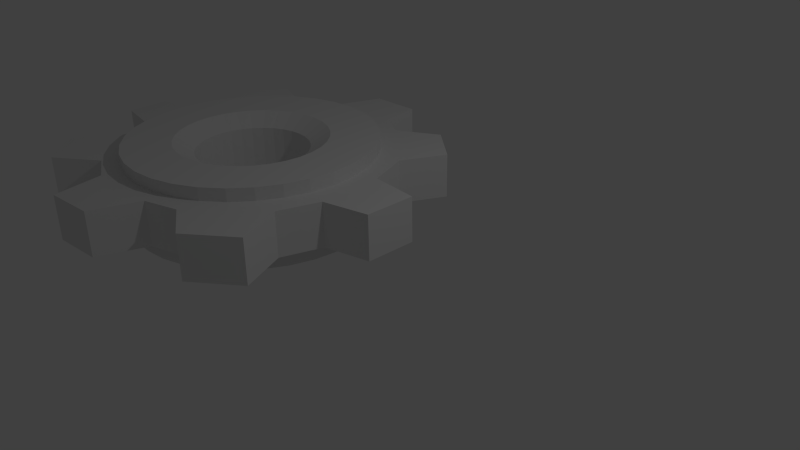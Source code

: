 # Source: Parts_Cogs01.blend  (saved by Blender 2.68.0; exported with 4.5.12 LTS)
import bpy
from mathutils import Matrix  # noqa: F401  (used for matrix-valued properties, if any)

bpy.ops.wm.read_factory_settings(use_empty=True)
scene = bpy.context.scene
scene.name = 'Scene'

# ---- collections
col_collection_1 = bpy.data.collections.new('Collection 1'); scene.collection.children.link(col_collection_1)

# ---- materials (node trees are filled in below, after node groups)
mat_material = bpy.data.materials.new('Material')
mat_material.alpha_threshold = 0.0
mat_material.use_transparent_shadow = False
mat_material.roughness = 0.5
mat_material.line_color = (0.0, 0.0, 0.0, 1.0)

# ---- material node trees

# ---- world
world_world = bpy.data.worlds.new('World'); scene.world = world_world
world_world.color = (0.05088, 0.05088, 0.05088)
world_world.use_sun_shadow = False
world_world.sun_shadow_jitter_overblur = 0.0
world_world.cycles.sampling_method = 'MANUAL'
world_world.cycles.sample_map_resolution = 256

# ---- cameras
cam_camera = bpy.data.cameras.new('Camera')
cam_camera.clip_end = 100.0
cam_camera.lens = 35.0
cam_camera.sensor_width = 32.0
cam_camera.sensor_height = 18.0
cam_camera.ortho_scale = 7.314
cam_camera.dof.focus_distance = 0.0
cam_camera.dof.aperture_fstop = 128.0

# ---- lights
light_lamp = bpy.data.lights.new('Lamp', 'POINT')
light_lamp.transmission_factor = 0.0
light_lamp.cutoff_distance = 30.0
light_lamp.energy = 100.0
light_lamp.shadow_buffer_clip_start = 1.001
light_lamp.shadow_soft_size = 0.1
light_lamp.shadow_maximum_resolution = 0.006
light_lamp.use_absolute_resolution = True
light_lamp.cycles.use_multiple_importance_sampling = False

# ---- meshes
me_circle = bpy.data.meshes.new('Circle')
me_circle.from_pydata([(0.02809, 0.7921, 0.0), (-0.1264, 0.7769, 0.0), (-0.275, 0.7318, 0.0), (-0.412, 0.6586, 0.0), (-0.532, 0.5601, 0.0), (-0.6305, 0.4401, 0.0), (-0.7037, 0.3031, 0.0), (-0.7488, 0.1545, 0.0), (-0.764, 1.19e-07, 0.0), (-0.7488, -0.1545, 0.0), (-0.7037, -0.3031, 0.0), (-0.6305, -0.4401, 0.0), (-0.532, -0.5601, 0.0), (-0.412, -0.6586, 0.0), (-0.275, -0.7318, 0.0), (-0.1264, -0.7769, 0.0), (0.02809, -0.7921, 0.0), (0.1826, -0.7769, 0.0), (0.3312, -0.7318, 0.0), (0.4682, -0.6586, 0.0), (0.5882, -0.5601, 0.0), (0.6867, -0.4401, 0.0), (0.7599, -0.3031, 0.0), (0.805, -0.1545, 0.0), (0.8202, 8.241e-07, 0.0), (0.805, 0.1545, 0.0), (0.7599, 0.3031, 0.0), (0.6867, 0.4401, 0.0), (0.5882, 0.5601, 0.0), (0.4682, 0.6586, 0.0), (0.3312, 0.7318, 0.0), (0.1826, 0.7769, 0.0), (0.02809, 1.753, 0.0), (-0.314, 1.72, 0.0), (-0.6429, 1.62, 0.0), (-0.946, 1.458, 0.0), (-1.212, 1.24, 0.0), (-1.43, 0.9741, 0.0), (-1.592, 0.671, 0.0), (-1.692, 0.3421, 0.0), (-1.725, -1.169e-07, 0.0), (-1.692, -0.3421, 0.0), (-1.592, -0.671, 0.0), (-1.43, -0.9741, 0.0), (-1.212, -1.24, 0.0), (-0.946, -1.458, 0.0), (-0.6429, -1.62, 0.0), (-0.314, -1.72, 0.0), (0.02809, -1.753, 0.0), (0.3702, -1.72, 0.0), (0.6991, -1.62, 0.0), (1.002, -1.458, 0.0), (1.268, -1.24, 0.0), (1.486, -0.9741, 0.0), (1.648, -0.671, 0.0), (1.748, -0.3421, 0.0), (1.781, 1.444e-06, 0.0), (1.748, 0.3421, 0.0), (1.648, 0.671, 0.0), (1.486, 0.9741, 0.0), (1.268, 1.24, 0.0), (1.002, 1.458, 0.0), (0.6991, 1.62, 0.0), (0.3702, 1.72, 0.0), (1.997, 0.5137, 0.0), (1.89, 0.8114, 0.0), (1.767, 1.115, 0.0), (-0.275, 0.7318, -0.0983), (-0.1264, 0.7769, -0.0983), (0.02809, 0.7921, -0.0983), (-0.412, 0.6586, -0.0983), (-0.532, 0.5601, -0.0983), (-0.6305, 0.4401, -0.0983), (2.707, 0.4487, 0.0), (2.713, -0.2665, 0.0), (2.062, -0.4182, 0.0), (1.881, -0.9852, 0.0), (2.179, -1.63, 0.0), (1.568, -2.111, 0.0), (1.022, -1.779, 0.0), (0.5348, -1.929, 0.0), (0.3008, -2.585, 0.0), (-0.4107, -2.641, 0.0), (-0.5699, -1.939, 0.0), (-1.038, -1.705, 0.0), (-1.628, -2.135, 0.0), (-2.124, -1.648, 0.0), (-1.712, -0.9556, 0.0), (-1.871, -0.553, 0.0), (-2.63, -0.422, 0.0), (-2.658, 0.1866, 0.0), (-1.965, 0.327, 0.0), (-1.74, 0.8232, 0.0), (-2.218, 1.45, 0.0), (-1.806, 1.947, 0.0), (-1.122, 1.694, 0.0), (-0.6448, 1.89, 0.0), (-0.3452, 2.677, 0.0), (0.3944, 2.686, 0.0), (0.488, 2.05, 0.0), (0.9, 1.872, 0.0), (1.48, 2.199, 0.0), (2.07, 1.722, 0.0), (0.2369, -1.05, -0.3195), (0.02809, -1.07, -0.3195), (-0.1807, -1.05, -0.3195), (-0.3815, -0.9888, -0.3195), (-0.5665, -0.8899, -0.3195), (-0.7287, -0.7568, -0.3195), (-0.8618, -0.5946, -0.3195), (-0.9607, -0.4096, -0.3195), (-1.022, -0.2088, -0.3195), (-1.042, 5.488e-08, -0.3195), (-1.022, 0.2088, -0.3195), (-0.9607, 0.4096, -0.3195), (-0.8618, 0.5946, -0.3195), (-0.7287, 0.7568, -0.3195), (-0.5665, 0.8899, -0.3195), (-0.3815, 0.9888, -0.3195), (-0.1807, 1.05, -0.3195), (0.02809, 1.07, -0.3195), (0.1826, 0.7769, -0.0983), (0.3312, 0.7318, -0.0983), (0.4682, 0.6586, -0.0983), (0.5882, 0.5601, -0.0983), (0.6867, 0.4401, -0.0983), (0.7599, 0.3031, -0.0983), (0.805, 0.1545, -0.0983), (0.8202, 8.241e-07, -0.0983), (0.805, -0.1545, -0.0983), (0.7599, -0.3031, -0.0983), (0.6867, -0.4401, -0.0983), (0.5882, -0.5601, -0.0983), (0.4682, -0.6586, -0.0983), (0.3312, -0.7318, -0.0983), (0.1826, -0.7769, -0.0983), (0.02809, -0.7921, -0.0983), (-0.1264, -0.7769, -0.0983), (-0.275, -0.7318, -0.0983), (-0.412, -0.6586, -0.0983), (-0.532, -0.5601, -0.0983), (-0.6305, -0.4401, -0.0983), (-0.7037, -0.3031, -0.0983), (-0.7488, -0.1545, -0.0983), (-0.764, 1.19e-07, -0.0983), (-0.7488, 0.1545, -0.0983), (-0.7037, 0.3031, -0.0983), (0.02809, 1.753, 0.6172), (-0.314, 1.72, 0.6172), (-0.6429, 1.62, 0.6172), (-0.946, 1.458, 0.6172), (-1.212, 1.24, 0.6172), (-1.43, 0.9741, 0.6172), (-1.592, 0.671, 0.6172), (-1.692, 0.3421, 0.6172), (-1.725, -1.169e-07, 0.6172), (-1.692, -0.3421, 0.6172), (-1.592, -0.671, 0.6172), (-1.43, -0.9741, 0.6172), (-1.212, -1.24, 0.6172), (-0.946, -1.458, 0.6172), (-0.6429, -1.62, 0.6172), (-0.314, -1.72, 0.6172), (0.02809, -1.753, 0.6172), (0.3702, -1.72, 0.6172), (0.6991, -1.62, 0.6172), (1.002, -1.458, 0.6172), (1.268, -1.24, 0.6172), (1.486, -0.9741, 0.6172), (1.648, -0.671, 0.6172), (1.748, -0.3421, 0.6172), (1.781, 1.444e-06, 0.6172), (1.748, 0.3421, 0.6172), (1.648, 0.671, 0.6172), (1.486, 0.9741, 0.6172), (1.268, 1.24, 0.6172), (1.002, 1.458, 0.6172), (0.6991, 1.62, 0.6172), (0.3702, 1.72, 0.6172), (1.997, 0.5137, 0.6172), (1.89, 0.8114, 0.6172), (1.767, 1.115, 0.6172), (2.707, 0.4487, 0.6172), (2.713, -0.2665, 0.6172), (2.062, -0.4182, 0.6172), (1.881, -0.9852, 0.6172), (2.179, -1.63, 0.6172), (1.568, -2.111, 0.6172), (1.022, -1.779, 0.6172), (0.5348, -1.929, 0.6172), (0.3008, -2.585, 0.6172), (-0.4107, -2.641, 0.6172), (-0.5699, -1.939, 0.6172), (-1.038, -1.705, 0.6172), (-1.628, -2.135, 0.6172), (-2.124, -1.648, 0.6172), (-1.712, -0.9556, 0.6172), (-1.871, -0.553, 0.6172), (-2.63, -0.422, 0.6172), (-2.658, 0.1866, 0.6172), (-1.965, 0.327, 0.6172), (-1.74, 0.8232, 0.6172), (-2.218, 1.45, 0.6172), (-1.806, 1.947, 0.6172), (-1.122, 1.694, 0.6172), (-0.6448, 1.89, 0.6172), (-0.3452, 2.677, 0.6172), (0.3944, 2.686, 0.6172), (0.488, 2.05, 0.6172), (0.9, 1.872, 0.6172), (1.48, 2.199, 0.6172), (2.07, 1.722, 0.6172), (0.05069, 0.7736, 0.635), (-0.1038, 0.7583, 0.635), (-0.2524, 0.7133, 0.635), (-0.3894, 0.6401, 0.635), (-0.5094, 0.5416, 0.635), (-0.6079, 0.4215, 0.635), (-0.6811, 0.2846, 0.635), (-0.7262, 0.136, 0.635), (-0.7414, -0.01855, 0.635), (-0.7262, -0.1731, 0.635), (-0.6811, -0.3217, 0.635), (-0.6079, -0.4586, 0.635), (-0.5094, -0.5787, 0.635), (-0.3894, -0.6772, 0.635), (-0.2524, -0.7504, 0.635), (-0.1038, -0.7954, 0.635), (0.05069, -0.8107, 0.635), (0.2052, -0.7954, 0.635), (0.3538, -0.7504, 0.635), (0.4908, -0.6772, 0.635), (0.6108, -0.5787, 0.635), (0.7093, -0.4586, 0.635), (0.7825, -0.3217, 0.635), (0.8276, -0.1731, 0.635), (0.8428, -0.01855, 0.635), (0.8276, 0.136, 0.635), (0.7825, 0.2846, 0.635), (0.7093, 0.4215, 0.635), (0.6108, 0.5416, 0.635), (0.4908, 0.6401, 0.635), (0.3538, 0.7133, 0.635), (0.2052, 0.7583, 0.635), (0.05069, 1.052, 0.8089), (-0.1581, 1.031, 0.8089), (-0.3589, 0.9703, 0.8089), (-0.5439, 0.8714, 0.8089), (-0.7061, 0.7383, 0.8089), (-0.8392, 0.5761, 0.8089), (-0.9381, 0.391, 0.8089), (-0.999, 0.1903, 0.8089), (-1.02, -0.01855, 0.8089), (-0.999, -0.2274, 0.8089), (-0.9381, -0.4281, 0.8089), (-0.8392, -0.6132, 0.8089), (-0.7061, -0.7754, 0.8089), (-0.5439, -0.9085, 0.8089), (-0.3589, -1.007, 0.8089), (-0.1581, -1.068, 0.8089), (0.05069, -1.089, 0.8089), (0.2595, -1.068, 0.8089), (0.4603, -1.007, 0.8089), (0.6453, -0.9085, 0.8089), (0.8075, -0.7754, 0.8089), (0.9406, -0.6132, 0.8089), (1.04, -0.4281, 0.8089), (1.1, -0.2274, 0.8089), (1.121, -0.01855, 0.8089), (1.1, 0.1903, 0.8089), (1.04, 0.391, 0.8089), (0.9406, 0.5761, 0.8089), (0.8075, 0.7383, 0.8089), (0.6453, 0.8714, 0.8089), (0.4603, 0.9703, 0.8089), (0.2595, 1.031, 0.8089), (0.05069, 1.735, 0.8089), (-0.2914, 1.701, 0.8089), (-0.6203, 1.601, 0.8089), (-0.9234, 1.439, 0.8089), (-1.189, 1.221, 0.8089), (-1.407, 0.9556, 0.8089), (-1.569, 0.6524, 0.8089), (-1.669, 0.3235, 0.8089), (-1.703, -0.01855, 0.8089), (-1.669, -0.3606, 0.8089), (-1.569, -0.6895, 0.8089), (-1.407, -0.9927, 0.8089), (-1.189, -1.258, 0.8089), (-0.9234, -1.476, 0.8089), (-0.6203, -1.638, 0.8089), (-0.2914, -1.738, 0.8089), (0.05069, -1.772, 0.8089), (0.3928, -1.738, 0.8089), (0.7217, -1.638, 0.8089), (1.025, -1.476, 0.8089), (1.291, -1.258, 0.8089), (1.509, -0.9927, 0.8089), (1.671, -0.6895, 0.8089), (1.77, -0.3606, 0.8089), (1.804, -0.01855, 0.8089), (1.77, 0.3235, 0.8089), (1.671, 0.6524, 0.8089), (1.509, 0.9556, 0.8089), (1.291, 1.221, 0.8089), (1.025, 1.439, 0.8089), (0.7217, 1.601, 0.8089), (0.3928, 1.701, 0.8089), (0.4377, -0.9888, -0.3195), (0.6227, -0.8899, -0.3195), (0.7849, -0.7568, -0.3195), (0.918, -0.5946, -0.3195), (1.017, -0.4096, -0.3195), (1.078, -0.2088, -0.3195), (1.098, 1.008e-06, -0.3195), (1.078, 0.2088, -0.3195), (1.017, 0.4096, -0.3195), (0.918, 0.5946, -0.3195), (0.7849, 0.7568, -0.3195), (0.6227, 0.8899, -0.3195), (0.4377, 0.9888, -0.3195), (0.2369, 1.05, -0.3195), (0.02809, 1.753, -0.3195), (-0.314, 1.72, -0.3195), (-0.6429, 1.62, -0.3195), (-0.946, 1.458, -0.3195), (-1.212, 1.24, -0.3195), (-1.43, 0.9741, -0.3195), (-1.592, 0.671, -0.3195), (-1.692, 0.3421, -0.3195), (-1.725, -1.169e-07, -0.3195), (-1.692, -0.3421, -0.3195), (-1.592, -0.671, -0.3195), (-1.43, -0.9741, -0.3195), (-1.212, -1.24, -0.3195), (-0.946, -1.458, -0.3195), (-0.6429, -1.62, -0.3195), (-0.314, -1.72, -0.3195), (0.02809, -1.753, -0.3195), (0.3702, -1.72, -0.3195), (0.6991, -1.62, -0.3195), (1.002, -1.458, -0.3195), (1.268, -1.24, -0.3195), (1.486, -0.9741, -0.3195), (1.648, -0.671, -0.3195), (1.748, -0.3421, -0.3195), (1.781, 1.444e-06, -0.3195), (1.748, 0.3421, -0.3195), (1.648, 0.671, -0.3195), (1.486, 0.9741, -0.3195), (1.268, 1.24, -0.3195), (1.002, 1.458, -0.3195), (0.6991, 1.62, -0.3195), (0.3702, 1.72, -0.3195)], [], [(31, 0, 69, 121), (28, 29, 123, 124), (25, 26, 126, 127), (22, 23, 129, 130), (19, 20, 132, 133), (16, 17, 135, 136), (13, 14, 138, 139), (10, 11, 141, 142), (7, 8, 144, 145), (4, 5, 72, 71), (1, 2, 67, 68), (63, 62, 352, 353), (60, 59, 349, 350), (57, 56, 346, 347), (54, 53, 343, 344), (51, 50, 340, 341), (48, 47, 337, 338), (45, 44, 334, 335), (42, 41, 331, 332), (39, 38, 328, 329), (36, 35, 325, 326), (33, 32, 322, 323), (30, 31, 121, 122), (27, 28, 124, 125), (24, 25, 127, 128), (21, 22, 130, 131), (18, 19, 133, 134), (15, 16, 136, 137), (12, 13, 139, 140), (9, 10, 142, 143), (6, 7, 145, 146), (3, 4, 71, 70), (0, 1, 68, 69), (62, 61, 351, 352), (59, 58, 348, 349), (56, 55, 345, 346), (53, 52, 342, 343), (50, 49, 339, 340), (47, 46, 336, 337), (44, 43, 333, 334), (41, 40, 330, 331), (38, 37, 327, 328), (35, 34, 324, 325), (29, 30, 122, 123), (26, 27, 125, 126), (23, 24, 128, 129), (20, 21, 131, 132), (17, 18, 134, 135), (14, 15, 137, 138), (11, 12, 140, 141), (8, 9, 143, 144), (5, 6, 146, 72), (2, 3, 70, 67), (32, 63, 353, 322), (61, 60, 350, 351), (58, 57, 347, 348), (55, 54, 344, 345), (52, 51, 341, 342), (49, 48, 338, 339), (46, 45, 335, 336), (43, 42, 332, 333), (40, 39, 329, 330), (37, 36, 326, 327), (34, 33, 323, 324), (59, 66, 65, 58), (58, 65, 64, 57), (64, 73, 74, 75, 55, 56, 57), (54, 76, 75, 55), (123, 319, 318, 124), (129, 313, 312, 130), (126, 316, 315, 127), (69, 120, 321, 121), (53, 54, 76, 77, 78, 79, 51, 52), (51, 79, 80, 49, 50), (49, 80, 81, 82, 83, 47, 48), (47, 83, 84, 45, 46), (45, 84, 85, 86, 87, 43, 44), (43, 87, 88, 41, 42), (41, 88, 89, 90, 91, 39, 40), (91, 92, 38, 39), (37, 38, 92, 93, 94, 95, 35, 36), (95, 96, 34, 35), (34, 96, 97, 98, 99, 63, 32, 33), (99, 100, 62, 63), (61, 62, 100, 101, 102, 66, 59, 60), (130, 312, 311, 131), (127, 315, 314, 128), (124, 318, 317, 125), (121, 321, 320, 122), (67, 118, 119, 68), (72, 115, 116, 71), (144, 112, 113, 145), (141, 109, 110, 142), (138, 106, 107, 139), (135, 103, 104, 136), (132, 310, 309, 133), (151, 152, 281, 280), (174, 175, 304, 303), (168, 169, 298, 297), (162, 163, 292, 291), (156, 157, 286, 285), (150, 151, 280, 279), (173, 174, 303, 302), (167, 168, 297, 296), (161, 162, 291, 290), (155, 156, 285, 284), (149, 150, 279, 278), (178, 147, 276, 307), (172, 173, 302, 301), (166, 167, 296, 295), (160, 161, 290, 289), (154, 155, 284, 283), (148, 149, 278, 277), (177, 178, 307, 306), (171, 172, 301, 300), (165, 166, 295, 294), (159, 160, 289, 288), (153, 154, 283, 282), (147, 148, 277, 276), (176, 177, 306, 305), (170, 171, 300, 299), (164, 165, 294, 293), (174, 173, 180, 181), (173, 172, 179, 180), (170, 184, 183, 182, 179, 172, 171), (168, 167, 166, 188, 187, 186, 185, 169), (166, 165, 164, 189, 188), (164, 163, 162, 192, 191, 190, 189), (162, 161, 160, 193, 192), (160, 159, 158, 196, 195, 194, 193), (158, 157, 156, 197, 196), (156, 155, 154, 200, 199, 198, 197), (200, 154, 153, 201), (152, 151, 150, 204, 203, 202, 201, 153), (204, 150, 149, 205), (149, 148, 147, 178, 208, 207, 206, 205), (208, 178, 177, 209), (176, 175, 174, 181, 211, 210, 209, 177), (76, 75, 184, 185), (82, 81, 190, 191), (158, 159, 288, 287), (54, 55, 170, 169), (88, 87, 196, 197), (94, 93, 202, 203), (100, 99, 208, 209), (75, 74, 183, 184), (77, 76, 185, 186), (152, 153, 282, 281), (83, 82, 191, 192), (89, 88, 197, 198), (64, 65, 180, 179), (95, 94, 203, 204), (101, 100, 209, 210), (78, 77, 186, 187), (84, 83, 192, 193), (175, 176, 305, 304), (90, 89, 198, 199), (65, 66, 181, 180), (96, 95, 204, 205), (102, 101, 210, 211), (79, 78, 187, 188), (85, 84, 193, 194), (169, 170, 299, 298), (91, 90, 199, 200), (97, 96, 205, 206), (80, 79, 188, 189), (86, 85, 194, 195), (92, 91, 200, 201), (98, 97, 206, 207), (169, 185, 184, 170), (66, 102, 211, 181), (73, 64, 179, 182), (163, 164, 293, 292), (81, 80, 189, 190), (87, 86, 195, 196), (93, 92, 201, 202), (57, 64, 179, 172), (99, 98, 207, 208), (74, 73, 182, 183), (157, 158, 287, 286), (212, 243, 275, 244), (241, 240, 272, 273), (238, 237, 269, 270), (235, 234, 266, 267), (232, 231, 263, 264), (229, 228, 260, 261), (226, 225, 257, 258), (223, 222, 254, 255), (220, 219, 251, 252), (217, 216, 248, 249), (214, 213, 245, 246), (243, 242, 274, 275), (240, 239, 271, 272), (237, 236, 268, 269), (234, 233, 265, 266), (231, 230, 262, 263), (228, 227, 259, 260), (225, 224, 256, 257), (222, 221, 253, 254), (219, 218, 250, 251), (216, 215, 247, 248), (213, 212, 244, 245), (242, 241, 273, 274), (239, 238, 270, 271), (236, 235, 267, 268), (233, 232, 264, 265), (230, 229, 261, 262), (227, 226, 258, 259), (224, 223, 255, 256), (221, 220, 252, 253), (218, 217, 249, 250), (215, 214, 246, 247), (244, 275, 307, 276), (273, 272, 304, 305), (270, 269, 301, 302), (267, 266, 298, 299), (264, 263, 295, 296), (261, 260, 292, 293), (258, 257, 289, 290), (255, 254, 286, 287), (252, 251, 283, 284), (249, 248, 280, 281), (246, 245, 277, 278), (275, 274, 306, 307), (272, 271, 303, 304), (269, 268, 300, 301), (266, 265, 297, 298), (263, 262, 294, 295), (260, 259, 291, 292), (257, 256, 288, 289), (254, 253, 285, 286), (251, 250, 282, 283), (248, 247, 279, 280), (245, 244, 276, 277), (274, 273, 305, 306), (271, 270, 302, 303), (268, 267, 299, 300), (265, 264, 296, 297), (262, 261, 293, 294), (259, 258, 290, 291), (256, 255, 287, 288), (253, 252, 284, 285), (250, 249, 281, 282), (247, 246, 278, 279), (133, 309, 308, 134), (136, 104, 105, 137), (139, 107, 108, 140), (142, 110, 111, 143), (145, 113, 114, 146), (71, 116, 117, 70), (68, 119, 120, 69), (122, 320, 319, 123), (125, 317, 316, 126), (128, 314, 313, 129), (131, 311, 310, 132), (134, 308, 103, 135), (137, 105, 106, 138), (140, 108, 109, 141), (143, 111, 112, 144), (146, 114, 115, 72), (70, 117, 118, 67), (120, 322, 353, 321), (319, 351, 350, 318), (316, 348, 347, 315), (313, 345, 344, 312), (310, 342, 341, 309), (103, 339, 338, 104), (106, 336, 335, 107), (109, 333, 332, 110), (112, 330, 329, 113), (115, 327, 326, 116), (118, 324, 323, 119), (321, 353, 352, 320), (318, 350, 349, 317), (315, 347, 346, 314), (312, 344, 343, 311), (309, 341, 340, 308), (104, 338, 337, 105), (107, 335, 334, 108), (110, 332, 331, 111), (113, 329, 328, 114), (116, 326, 325, 117), (119, 323, 322, 120), (320, 352, 351, 319), (317, 349, 348, 316), (314, 346, 345, 313), (311, 343, 342, 310), (308, 340, 339, 103), (105, 337, 336, 106), (108, 334, 333, 109), (111, 331, 330, 112), (114, 328, 327, 115), (117, 325, 324, 118), (215, 3, 2, 214), (214, 2, 1, 213), (213, 1, 0, 212), (212, 0, 31, 243), (243, 31, 30, 242), (242, 30, 29, 241), (241, 29, 28, 240), (240, 28, 27, 239), (239, 27, 26, 238), (238, 26, 25, 237), (237, 25, 24, 236), (236, 24, 23, 235), (235, 23, 22, 234), (234, 22, 21, 233), (233, 21, 20, 232), (232, 20, 19, 231), (231, 19, 18, 230), (230, 18, 17, 229), (229, 17, 16, 228), (228, 16, 15, 227), (227, 15, 14, 226), (226, 14, 13, 225), (225, 13, 12, 224), (224, 12, 11, 223), (223, 11, 10, 222), (222, 10, 9, 221), (221, 9, 8, 220), (220, 8, 7, 219), (219, 7, 6, 218), (218, 6, 5, 217), (217, 5, 4, 216), (216, 4, 3, 215)])
me_circle.use_remesh_preserve_volume = False
me_circle.use_remesh_preserve_attributes = False
me_circle.use_mirror_vertex_groups = False
me_circle.update()
me_cube = bpy.data.meshes.new('Cube')
me_cube.from_pydata([], [], [])
me_cube.materials.append(mat_material)
me_cube.use_remesh_preserve_volume = False
me_cube.use_remesh_preserve_attributes = False
me_cube.use_mirror_vertex_groups = False
me_cube.update()

# ---- objects
ob_circle = bpy.data.objects.new('Circle', me_circle)
ob_cube = bpy.data.objects.new('Cube', me_cube)
ob_lamp = bpy.data.objects.new('Lamp', light_lamp)
ob_camera = bpy.data.objects.new('Camera', cam_camera)

# ---- transforms, parenting, visibility, modifiers, constraints
ob_circle.location = (-2.144, -0.2996, 0.3325)
ob_circle.lineart.crease_threshold = 0.0
ob_cube.location = (0.0, 0.03676, 1.046)
ob_cube.lock_rotations_4d = False
ob_cube.empty_display_type = 'ARROWS'
ob_cube.lineart.crease_threshold = 0.0
_m = ob_cube.modifiers.new('Subsurf', 'SUBSURF')
_m.uv_smooth = 'PRESERVE_CORNERS'
_m.quality = 2
_m.levels = 3
_m.show_only_control_edges = False
ob_lamp.location = (4.076, 1.005, 5.904)
ob_lamp.rotation_euler = (0.6503, 0.05522, 1.866)
ob_lamp.lock_rotations_4d = False
ob_lamp.empty_display_type = 'ARROWS'
ob_lamp.color = (0.0, 0.0, 0.0, 0.0)
ob_lamp.lineart.crease_threshold = 0.0
ob_camera.location = (7.481, -6.508, 5.344)
ob_camera.rotation_euler = (1.109, 0.01082, 0.8149)
ob_camera.lock_rotations_4d = False
ob_camera.empty_display_type = 'ARROWS'
ob_camera.color = (0.0, 0.0, 0.0, 0.0)
ob_camera.display_type = 'WIRE'
ob_camera.lineart.crease_threshold = 0.0

# ---- collection membership
col_collection_1.objects.link(ob_circle)
col_collection_1.objects.link(ob_cube)
col_collection_1.objects.link(ob_lamp)
col_collection_1.objects.link(ob_camera)

# ---- scene / render settings (as saved in the file)
scene.camera = ob_camera
scene.frame_start = 1; scene.frame_end = 250; scene.frame_set(1)
scene.render.engine = 'BLENDER_EEVEE_NEXT'
scene.render.image_settings.color_mode = 'RGB'
scene.render.image_settings.compression = 90
scene.render.resolution_percentage = 50
scene.render.dither_intensity = 0.0
scene.cycles.use_denoising = False
scene.cycles.samples = 10
scene.cycles.sampling_pattern = 'TABULATED_SOBOL'
scene.cycles.light_sampling_threshold = 0.0
scene.cycles.use_adaptive_sampling = False
scene.cycles.use_light_tree = False
scene.cycles.blur_glossy = 0.0
scene.cycles.volume_bounces = 1
scene.cycles.pixel_filter_type = 'GAUSSIAN'
scene.cycles.sample_clamp_indirect = 0.0
scene.view_settings.view_transform = 'Standard'
bpy.context.view_layer.update()
